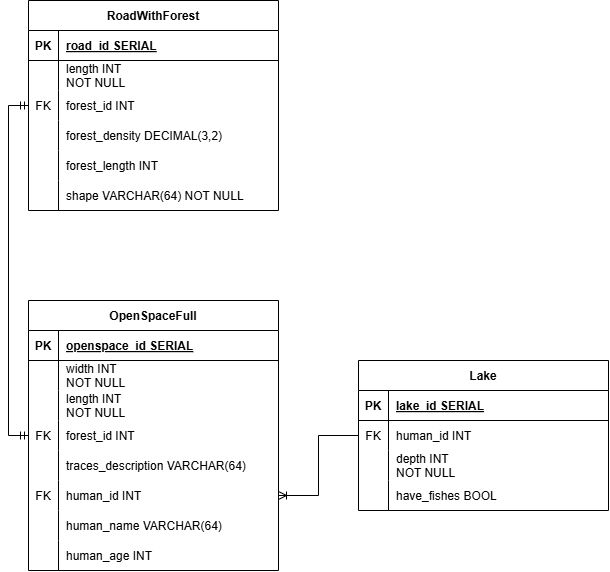

The diagram above was exported from draw.io. Its source (the exported page's mxGraphModel, read from the mxfile embedded in the PNG):
<mxGraphModel dx="2008" dy="731" grid="1" gridSize="10" guides="1" tooltips="1" connect="1" arrows="1" fold="1" page="1" pageScale="1" pageWidth="850" pageHeight="1100" math="0" shadow="0">
  <root>
    <mxCell id="0" />
    <mxCell id="1" parent="0" />
    <mxCell id="Jv8uv2GtCpeaYnDYaM5r-14" value="RoadWithForest" style="shape=table;startSize=30;container=1;collapsible=1;childLayout=tableLayout;fixedRows=1;rowLines=0;fontStyle=1;align=center;resizeLast=1;" vertex="1" parent="1">
      <mxGeometry x="-610" y="90" width="250" height="210" as="geometry">
        <mxRectangle x="440" y="100" width="80" height="30" as="alternateBounds" />
      </mxGeometry>
    </mxCell>
    <mxCell id="Jv8uv2GtCpeaYnDYaM5r-15" value="" style="shape=partialRectangle;collapsible=0;dropTarget=0;pointerEvents=0;fillColor=none;points=[[0,0.5],[1,0.5]];portConstraint=eastwest;top=0;left=0;right=0;bottom=1;" vertex="1" parent="Jv8uv2GtCpeaYnDYaM5r-14">
      <mxGeometry y="30" width="250" height="30" as="geometry" />
    </mxCell>
    <mxCell id="Jv8uv2GtCpeaYnDYaM5r-16" value="PK" style="shape=partialRectangle;overflow=hidden;connectable=0;fillColor=none;top=0;left=0;bottom=0;right=0;fontStyle=1;" vertex="1" parent="Jv8uv2GtCpeaYnDYaM5r-15">
      <mxGeometry width="30" height="30" as="geometry">
        <mxRectangle width="30" height="30" as="alternateBounds" />
      </mxGeometry>
    </mxCell>
    <mxCell id="Jv8uv2GtCpeaYnDYaM5r-17" value="road_id SERIAL" style="shape=partialRectangle;overflow=hidden;connectable=0;fillColor=none;top=0;left=0;bottom=0;right=0;align=left;spacingLeft=6;fontStyle=5;" vertex="1" parent="Jv8uv2GtCpeaYnDYaM5r-15">
      <mxGeometry x="30" width="220" height="30" as="geometry">
        <mxRectangle width="220" height="30" as="alternateBounds" />
      </mxGeometry>
    </mxCell>
    <mxCell id="Jv8uv2GtCpeaYnDYaM5r-18" value="" style="shape=partialRectangle;collapsible=0;dropTarget=0;pointerEvents=0;fillColor=none;points=[[0,0.5],[1,0.5]];portConstraint=eastwest;top=0;left=0;right=0;bottom=0;" vertex="1" parent="Jv8uv2GtCpeaYnDYaM5r-14">
      <mxGeometry y="60" width="250" height="30" as="geometry" />
    </mxCell>
    <mxCell id="Jv8uv2GtCpeaYnDYaM5r-19" value="" style="shape=partialRectangle;overflow=hidden;connectable=0;fillColor=none;top=0;left=0;bottom=0;right=0;" vertex="1" parent="Jv8uv2GtCpeaYnDYaM5r-18">
      <mxGeometry width="30" height="30" as="geometry">
        <mxRectangle width="30" height="30" as="alternateBounds" />
      </mxGeometry>
    </mxCell>
    <mxCell id="Jv8uv2GtCpeaYnDYaM5r-20" value="length INT&#10;NOT NULL" style="shape=partialRectangle;overflow=hidden;connectable=0;fillColor=none;top=0;left=0;bottom=0;right=0;align=left;spacingLeft=6;" vertex="1" parent="Jv8uv2GtCpeaYnDYaM5r-18">
      <mxGeometry x="30" width="220" height="30" as="geometry">
        <mxRectangle width="220" height="30" as="alternateBounds" />
      </mxGeometry>
    </mxCell>
    <mxCell id="Jv8uv2GtCpeaYnDYaM5r-21" value="" style="shape=partialRectangle;collapsible=0;dropTarget=0;pointerEvents=0;fillColor=none;points=[[0,0.5],[1,0.5]];portConstraint=eastwest;top=0;left=0;right=0;bottom=0;" vertex="1" parent="Jv8uv2GtCpeaYnDYaM5r-14">
      <mxGeometry y="90" width="250" height="30" as="geometry" />
    </mxCell>
    <mxCell id="Jv8uv2GtCpeaYnDYaM5r-22" value="FK" style="shape=partialRectangle;overflow=hidden;connectable=0;fillColor=none;top=0;left=0;bottom=0;right=0;" vertex="1" parent="Jv8uv2GtCpeaYnDYaM5r-21">
      <mxGeometry width="30" height="30" as="geometry">
        <mxRectangle width="30" height="30" as="alternateBounds" />
      </mxGeometry>
    </mxCell>
    <mxCell id="Jv8uv2GtCpeaYnDYaM5r-23" value="forest_id INT" style="shape=partialRectangle;overflow=hidden;connectable=0;fillColor=none;top=0;left=0;bottom=0;right=0;align=left;spacingLeft=6;" vertex="1" parent="Jv8uv2GtCpeaYnDYaM5r-21">
      <mxGeometry x="30" width="220" height="30" as="geometry">
        <mxRectangle width="220" height="30" as="alternateBounds" />
      </mxGeometry>
    </mxCell>
    <mxCell id="Jv8uv2GtCpeaYnDYaM5r-108" style="shape=partialRectangle;collapsible=0;dropTarget=0;pointerEvents=0;fillColor=none;points=[[0,0.5],[1,0.5]];portConstraint=eastwest;top=0;left=0;right=0;bottom=0;" vertex="1" parent="Jv8uv2GtCpeaYnDYaM5r-14">
      <mxGeometry y="120" width="250" height="30" as="geometry" />
    </mxCell>
    <mxCell id="Jv8uv2GtCpeaYnDYaM5r-109" style="shape=partialRectangle;overflow=hidden;connectable=0;fillColor=none;top=0;left=0;bottom=0;right=0;" vertex="1" parent="Jv8uv2GtCpeaYnDYaM5r-108">
      <mxGeometry width="30" height="30" as="geometry">
        <mxRectangle width="30" height="30" as="alternateBounds" />
      </mxGeometry>
    </mxCell>
    <mxCell id="Jv8uv2GtCpeaYnDYaM5r-110" value="forest_density DECIMAL(3,2)" style="shape=partialRectangle;overflow=hidden;connectable=0;fillColor=none;top=0;left=0;bottom=0;right=0;align=left;spacingLeft=6;" vertex="1" parent="Jv8uv2GtCpeaYnDYaM5r-108">
      <mxGeometry x="30" width="220" height="30" as="geometry">
        <mxRectangle width="220" height="30" as="alternateBounds" />
      </mxGeometry>
    </mxCell>
    <mxCell id="Jv8uv2GtCpeaYnDYaM5r-105" style="shape=partialRectangle;collapsible=0;dropTarget=0;pointerEvents=0;fillColor=none;points=[[0,0.5],[1,0.5]];portConstraint=eastwest;top=0;left=0;right=0;bottom=0;" vertex="1" parent="Jv8uv2GtCpeaYnDYaM5r-14">
      <mxGeometry y="150" width="250" height="30" as="geometry" />
    </mxCell>
    <mxCell id="Jv8uv2GtCpeaYnDYaM5r-106" style="shape=partialRectangle;overflow=hidden;connectable=0;fillColor=none;top=0;left=0;bottom=0;right=0;" vertex="1" parent="Jv8uv2GtCpeaYnDYaM5r-105">
      <mxGeometry width="30" height="30" as="geometry">
        <mxRectangle width="30" height="30" as="alternateBounds" />
      </mxGeometry>
    </mxCell>
    <mxCell id="Jv8uv2GtCpeaYnDYaM5r-107" value="forest_length INT" style="shape=partialRectangle;overflow=hidden;connectable=0;fillColor=none;top=0;left=0;bottom=0;right=0;align=left;spacingLeft=6;" vertex="1" parent="Jv8uv2GtCpeaYnDYaM5r-105">
      <mxGeometry x="30" width="220" height="30" as="geometry">
        <mxRectangle width="220" height="30" as="alternateBounds" />
      </mxGeometry>
    </mxCell>
    <mxCell id="Jv8uv2GtCpeaYnDYaM5r-102" style="shape=partialRectangle;collapsible=0;dropTarget=0;pointerEvents=0;fillColor=none;points=[[0,0.5],[1,0.5]];portConstraint=eastwest;top=0;left=0;right=0;bottom=0;" vertex="1" parent="Jv8uv2GtCpeaYnDYaM5r-14">
      <mxGeometry y="180" width="250" height="30" as="geometry" />
    </mxCell>
    <mxCell id="Jv8uv2GtCpeaYnDYaM5r-103" style="shape=partialRectangle;overflow=hidden;connectable=0;fillColor=none;top=0;left=0;bottom=0;right=0;" vertex="1" parent="Jv8uv2GtCpeaYnDYaM5r-102">
      <mxGeometry width="30" height="30" as="geometry">
        <mxRectangle width="30" height="30" as="alternateBounds" />
      </mxGeometry>
    </mxCell>
    <mxCell id="Jv8uv2GtCpeaYnDYaM5r-104" value="shape VARCHAR(64) NOT NULL" style="shape=partialRectangle;overflow=hidden;connectable=0;fillColor=none;top=0;left=0;bottom=0;right=0;align=left;spacingLeft=6;" vertex="1" parent="Jv8uv2GtCpeaYnDYaM5r-102">
      <mxGeometry x="30" width="220" height="30" as="geometry">
        <mxRectangle width="220" height="30" as="alternateBounds" />
      </mxGeometry>
    </mxCell>
    <mxCell id="Jv8uv2GtCpeaYnDYaM5r-24" value="Lake" style="shape=table;startSize=30;container=1;collapsible=1;childLayout=tableLayout;fixedRows=1;rowLines=0;fontStyle=1;align=center;resizeLast=1;" vertex="1" parent="1">
      <mxGeometry x="-280" y="450" width="250" height="150" as="geometry">
        <mxRectangle x="440" y="100" width="80" height="30" as="alternateBounds" />
      </mxGeometry>
    </mxCell>
    <mxCell id="Jv8uv2GtCpeaYnDYaM5r-25" value="" style="shape=partialRectangle;collapsible=0;dropTarget=0;pointerEvents=0;fillColor=none;points=[[0,0.5],[1,0.5]];portConstraint=eastwest;top=0;left=0;right=0;bottom=1;" vertex="1" parent="Jv8uv2GtCpeaYnDYaM5r-24">
      <mxGeometry y="30" width="250" height="30" as="geometry" />
    </mxCell>
    <mxCell id="Jv8uv2GtCpeaYnDYaM5r-26" value="PK" style="shape=partialRectangle;overflow=hidden;connectable=0;fillColor=none;top=0;left=0;bottom=0;right=0;fontStyle=1;" vertex="1" parent="Jv8uv2GtCpeaYnDYaM5r-25">
      <mxGeometry width="30" height="30" as="geometry">
        <mxRectangle width="30" height="30" as="alternateBounds" />
      </mxGeometry>
    </mxCell>
    <mxCell id="Jv8uv2GtCpeaYnDYaM5r-27" value="lake_id SERIAL" style="shape=partialRectangle;overflow=hidden;connectable=0;fillColor=none;top=0;left=0;bottom=0;right=0;align=left;spacingLeft=6;fontStyle=5;" vertex="1" parent="Jv8uv2GtCpeaYnDYaM5r-25">
      <mxGeometry x="30" width="220" height="30" as="geometry">
        <mxRectangle width="220" height="30" as="alternateBounds" />
      </mxGeometry>
    </mxCell>
    <mxCell id="Jv8uv2GtCpeaYnDYaM5r-28" value="" style="shape=partialRectangle;collapsible=0;dropTarget=0;pointerEvents=0;fillColor=none;points=[[0,0.5],[1,0.5]];portConstraint=eastwest;top=0;left=0;right=0;bottom=0;" vertex="1" parent="Jv8uv2GtCpeaYnDYaM5r-24">
      <mxGeometry y="60" width="250" height="30" as="geometry" />
    </mxCell>
    <mxCell id="Jv8uv2GtCpeaYnDYaM5r-29" value="FK" style="shape=partialRectangle;overflow=hidden;connectable=0;fillColor=none;top=0;left=0;bottom=0;right=0;" vertex="1" parent="Jv8uv2GtCpeaYnDYaM5r-28">
      <mxGeometry width="30" height="30" as="geometry">
        <mxRectangle width="30" height="30" as="alternateBounds" />
      </mxGeometry>
    </mxCell>
    <mxCell id="Jv8uv2GtCpeaYnDYaM5r-30" value="human_id INT" style="shape=partialRectangle;overflow=hidden;connectable=0;fillColor=none;top=0;left=0;bottom=0;right=0;align=left;spacingLeft=6;" vertex="1" parent="Jv8uv2GtCpeaYnDYaM5r-28">
      <mxGeometry x="30" width="220" height="30" as="geometry">
        <mxRectangle width="220" height="30" as="alternateBounds" />
      </mxGeometry>
    </mxCell>
    <mxCell id="Jv8uv2GtCpeaYnDYaM5r-31" style="shape=partialRectangle;collapsible=0;dropTarget=0;pointerEvents=0;fillColor=none;points=[[0,0.5],[1,0.5]];portConstraint=eastwest;top=0;left=0;right=0;bottom=0;" vertex="1" parent="Jv8uv2GtCpeaYnDYaM5r-24">
      <mxGeometry y="90" width="250" height="30" as="geometry" />
    </mxCell>
    <mxCell id="Jv8uv2GtCpeaYnDYaM5r-32" style="shape=partialRectangle;overflow=hidden;connectable=0;fillColor=none;top=0;left=0;bottom=0;right=0;" vertex="1" parent="Jv8uv2GtCpeaYnDYaM5r-31">
      <mxGeometry width="30" height="30" as="geometry">
        <mxRectangle width="30" height="30" as="alternateBounds" />
      </mxGeometry>
    </mxCell>
    <mxCell id="Jv8uv2GtCpeaYnDYaM5r-33" value="depth INT&#10;NOT NULL" style="shape=partialRectangle;overflow=hidden;connectable=0;fillColor=none;top=0;left=0;bottom=0;right=0;align=left;spacingLeft=6;" vertex="1" parent="Jv8uv2GtCpeaYnDYaM5r-31">
      <mxGeometry x="30" width="220" height="30" as="geometry">
        <mxRectangle width="220" height="30" as="alternateBounds" />
      </mxGeometry>
    </mxCell>
    <mxCell id="Jv8uv2GtCpeaYnDYaM5r-34" style="shape=partialRectangle;collapsible=0;dropTarget=0;pointerEvents=0;fillColor=none;points=[[0,0.5],[1,0.5]];portConstraint=eastwest;top=0;left=0;right=0;bottom=0;" vertex="1" parent="Jv8uv2GtCpeaYnDYaM5r-24">
      <mxGeometry y="120" width="250" height="30" as="geometry" />
    </mxCell>
    <mxCell id="Jv8uv2GtCpeaYnDYaM5r-35" style="shape=partialRectangle;overflow=hidden;connectable=0;fillColor=none;top=0;left=0;bottom=0;right=0;" vertex="1" parent="Jv8uv2GtCpeaYnDYaM5r-34">
      <mxGeometry width="30" height="30" as="geometry">
        <mxRectangle width="30" height="30" as="alternateBounds" />
      </mxGeometry>
    </mxCell>
    <mxCell id="Jv8uv2GtCpeaYnDYaM5r-36" value="have_fishes BOOL" style="shape=partialRectangle;overflow=hidden;connectable=0;fillColor=none;top=0;left=0;bottom=0;right=0;align=left;spacingLeft=6;" vertex="1" parent="Jv8uv2GtCpeaYnDYaM5r-34">
      <mxGeometry x="30" width="220" height="30" as="geometry">
        <mxRectangle width="220" height="30" as="alternateBounds" />
      </mxGeometry>
    </mxCell>
    <mxCell id="Jv8uv2GtCpeaYnDYaM5r-50" value="OpenSpaceFull" style="shape=table;startSize=30;container=1;collapsible=1;childLayout=tableLayout;fixedRows=1;rowLines=0;fontStyle=1;align=center;resizeLast=1;" vertex="1" parent="1">
      <mxGeometry x="-610" y="390" width="250" height="270" as="geometry">
        <mxRectangle x="440" y="100" width="80" height="30" as="alternateBounds" />
      </mxGeometry>
    </mxCell>
    <mxCell id="Jv8uv2GtCpeaYnDYaM5r-51" value="" style="shape=partialRectangle;collapsible=0;dropTarget=0;pointerEvents=0;fillColor=none;points=[[0,0.5],[1,0.5]];portConstraint=eastwest;top=0;left=0;right=0;bottom=1;" vertex="1" parent="Jv8uv2GtCpeaYnDYaM5r-50">
      <mxGeometry y="30" width="250" height="30" as="geometry" />
    </mxCell>
    <mxCell id="Jv8uv2GtCpeaYnDYaM5r-52" value="PK" style="shape=partialRectangle;overflow=hidden;connectable=0;fillColor=none;top=0;left=0;bottom=0;right=0;fontStyle=1;" vertex="1" parent="Jv8uv2GtCpeaYnDYaM5r-51">
      <mxGeometry width="30" height="30" as="geometry">
        <mxRectangle width="30" height="30" as="alternateBounds" />
      </mxGeometry>
    </mxCell>
    <mxCell id="Jv8uv2GtCpeaYnDYaM5r-53" value="openspace_id SERIAL" style="shape=partialRectangle;overflow=hidden;connectable=0;fillColor=none;top=0;left=0;bottom=0;right=0;align=left;spacingLeft=6;fontStyle=5;" vertex="1" parent="Jv8uv2GtCpeaYnDYaM5r-51">
      <mxGeometry x="30" width="220" height="30" as="geometry">
        <mxRectangle width="220" height="30" as="alternateBounds" />
      </mxGeometry>
    </mxCell>
    <mxCell id="Jv8uv2GtCpeaYnDYaM5r-54" value="" style="shape=partialRectangle;collapsible=0;dropTarget=0;pointerEvents=0;fillColor=none;points=[[0,0.5],[1,0.5]];portConstraint=eastwest;top=0;left=0;right=0;bottom=0;" vertex="1" parent="Jv8uv2GtCpeaYnDYaM5r-50">
      <mxGeometry y="60" width="250" height="30" as="geometry" />
    </mxCell>
    <mxCell id="Jv8uv2GtCpeaYnDYaM5r-55" value="" style="shape=partialRectangle;overflow=hidden;connectable=0;fillColor=none;top=0;left=0;bottom=0;right=0;" vertex="1" parent="Jv8uv2GtCpeaYnDYaM5r-54">
      <mxGeometry width="30" height="30" as="geometry">
        <mxRectangle width="30" height="30" as="alternateBounds" />
      </mxGeometry>
    </mxCell>
    <mxCell id="Jv8uv2GtCpeaYnDYaM5r-56" value="width INT&#10;NOT NULL" style="shape=partialRectangle;overflow=hidden;connectable=0;fillColor=none;top=0;left=0;bottom=0;right=0;align=left;spacingLeft=6;" vertex="1" parent="Jv8uv2GtCpeaYnDYaM5r-54">
      <mxGeometry x="30" width="220" height="30" as="geometry">
        <mxRectangle width="220" height="30" as="alternateBounds" />
      </mxGeometry>
    </mxCell>
    <mxCell id="Jv8uv2GtCpeaYnDYaM5r-57" value="" style="shape=partialRectangle;collapsible=0;dropTarget=0;pointerEvents=0;fillColor=none;points=[[0,0.5],[1,0.5]];portConstraint=eastwest;top=0;left=0;right=0;bottom=0;" vertex="1" parent="Jv8uv2GtCpeaYnDYaM5r-50">
      <mxGeometry y="90" width="250" height="30" as="geometry" />
    </mxCell>
    <mxCell id="Jv8uv2GtCpeaYnDYaM5r-58" value="" style="shape=partialRectangle;overflow=hidden;connectable=0;fillColor=none;top=0;left=0;bottom=0;right=0;" vertex="1" parent="Jv8uv2GtCpeaYnDYaM5r-57">
      <mxGeometry width="30" height="30" as="geometry">
        <mxRectangle width="30" height="30" as="alternateBounds" />
      </mxGeometry>
    </mxCell>
    <mxCell id="Jv8uv2GtCpeaYnDYaM5r-59" value="length INT&#10;NOT NULL" style="shape=partialRectangle;overflow=hidden;connectable=0;fillColor=none;top=0;left=0;bottom=0;right=0;align=left;spacingLeft=6;" vertex="1" parent="Jv8uv2GtCpeaYnDYaM5r-57">
      <mxGeometry x="30" width="220" height="30" as="geometry">
        <mxRectangle width="220" height="30" as="alternateBounds" />
      </mxGeometry>
    </mxCell>
    <mxCell id="Jv8uv2GtCpeaYnDYaM5r-60" style="shape=partialRectangle;collapsible=0;dropTarget=0;pointerEvents=0;fillColor=none;points=[[0,0.5],[1,0.5]];portConstraint=eastwest;top=0;left=0;right=0;bottom=0;" vertex="1" parent="Jv8uv2GtCpeaYnDYaM5r-50">
      <mxGeometry y="120" width="250" height="30" as="geometry" />
    </mxCell>
    <mxCell id="Jv8uv2GtCpeaYnDYaM5r-61" value="FK" style="shape=partialRectangle;overflow=hidden;connectable=0;fillColor=none;top=0;left=0;bottom=0;right=0;" vertex="1" parent="Jv8uv2GtCpeaYnDYaM5r-60">
      <mxGeometry width="30" height="30" as="geometry">
        <mxRectangle width="30" height="30" as="alternateBounds" />
      </mxGeometry>
    </mxCell>
    <mxCell id="Jv8uv2GtCpeaYnDYaM5r-62" value="forest_id INT" style="shape=partialRectangle;overflow=hidden;connectable=0;fillColor=none;top=0;left=0;bottom=0;right=0;align=left;spacingLeft=6;" vertex="1" parent="Jv8uv2GtCpeaYnDYaM5r-60">
      <mxGeometry x="30" width="220" height="30" as="geometry">
        <mxRectangle width="220" height="30" as="alternateBounds" />
      </mxGeometry>
    </mxCell>
    <mxCell id="Jv8uv2GtCpeaYnDYaM5r-63" style="shape=partialRectangle;collapsible=0;dropTarget=0;pointerEvents=0;fillColor=none;points=[[0,0.5],[1,0.5]];portConstraint=eastwest;top=0;left=0;right=0;bottom=0;" vertex="1" parent="Jv8uv2GtCpeaYnDYaM5r-50">
      <mxGeometry y="150" width="250" height="30" as="geometry" />
    </mxCell>
    <mxCell id="Jv8uv2GtCpeaYnDYaM5r-64" value="" style="shape=partialRectangle;overflow=hidden;connectable=0;fillColor=none;top=0;left=0;bottom=0;right=0;" vertex="1" parent="Jv8uv2GtCpeaYnDYaM5r-63">
      <mxGeometry width="30" height="30" as="geometry">
        <mxRectangle width="30" height="30" as="alternateBounds" />
      </mxGeometry>
    </mxCell>
    <mxCell id="Jv8uv2GtCpeaYnDYaM5r-65" value="traces_description VARCHAR(64)" style="shape=partialRectangle;overflow=hidden;connectable=0;fillColor=none;top=0;left=0;bottom=0;right=0;align=left;spacingLeft=6;" vertex="1" parent="Jv8uv2GtCpeaYnDYaM5r-63">
      <mxGeometry x="30" width="220" height="30" as="geometry">
        <mxRectangle width="220" height="30" as="alternateBounds" />
      </mxGeometry>
    </mxCell>
    <mxCell id="Jv8uv2GtCpeaYnDYaM5r-96" style="shape=partialRectangle;collapsible=0;dropTarget=0;pointerEvents=0;fillColor=none;points=[[0,0.5],[1,0.5]];portConstraint=eastwest;top=0;left=0;right=0;bottom=0;" vertex="1" parent="Jv8uv2GtCpeaYnDYaM5r-50">
      <mxGeometry y="180" width="250" height="30" as="geometry" />
    </mxCell>
    <mxCell id="Jv8uv2GtCpeaYnDYaM5r-97" value="FK" style="shape=partialRectangle;overflow=hidden;connectable=0;fillColor=none;top=0;left=0;bottom=0;right=0;" vertex="1" parent="Jv8uv2GtCpeaYnDYaM5r-96">
      <mxGeometry width="30" height="30" as="geometry">
        <mxRectangle width="30" height="30" as="alternateBounds" />
      </mxGeometry>
    </mxCell>
    <mxCell id="Jv8uv2GtCpeaYnDYaM5r-98" value="human_id INT" style="shape=partialRectangle;overflow=hidden;connectable=0;fillColor=none;top=0;left=0;bottom=0;right=0;align=left;spacingLeft=6;" vertex="1" parent="Jv8uv2GtCpeaYnDYaM5r-96">
      <mxGeometry x="30" width="220" height="30" as="geometry">
        <mxRectangle width="220" height="30" as="alternateBounds" />
      </mxGeometry>
    </mxCell>
    <mxCell id="Jv8uv2GtCpeaYnDYaM5r-93" style="shape=partialRectangle;collapsible=0;dropTarget=0;pointerEvents=0;fillColor=none;points=[[0,0.5],[1,0.5]];portConstraint=eastwest;top=0;left=0;right=0;bottom=0;" vertex="1" parent="Jv8uv2GtCpeaYnDYaM5r-50">
      <mxGeometry y="210" width="250" height="30" as="geometry" />
    </mxCell>
    <mxCell id="Jv8uv2GtCpeaYnDYaM5r-94" style="shape=partialRectangle;overflow=hidden;connectable=0;fillColor=none;top=0;left=0;bottom=0;right=0;" vertex="1" parent="Jv8uv2GtCpeaYnDYaM5r-93">
      <mxGeometry width="30" height="30" as="geometry">
        <mxRectangle width="30" height="30" as="alternateBounds" />
      </mxGeometry>
    </mxCell>
    <mxCell id="Jv8uv2GtCpeaYnDYaM5r-95" value="human_name VARCHAR(64)" style="shape=partialRectangle;overflow=hidden;connectable=0;fillColor=none;top=0;left=0;bottom=0;right=0;align=left;spacingLeft=6;" vertex="1" parent="Jv8uv2GtCpeaYnDYaM5r-93">
      <mxGeometry x="30" width="220" height="30" as="geometry">
        <mxRectangle width="220" height="30" as="alternateBounds" />
      </mxGeometry>
    </mxCell>
    <mxCell id="Jv8uv2GtCpeaYnDYaM5r-90" style="shape=partialRectangle;collapsible=0;dropTarget=0;pointerEvents=0;fillColor=none;points=[[0,0.5],[1,0.5]];portConstraint=eastwest;top=0;left=0;right=0;bottom=0;" vertex="1" parent="Jv8uv2GtCpeaYnDYaM5r-50">
      <mxGeometry y="240" width="250" height="30" as="geometry" />
    </mxCell>
    <mxCell id="Jv8uv2GtCpeaYnDYaM5r-91" style="shape=partialRectangle;overflow=hidden;connectable=0;fillColor=none;top=0;left=0;bottom=0;right=0;" vertex="1" parent="Jv8uv2GtCpeaYnDYaM5r-90">
      <mxGeometry width="30" height="30" as="geometry">
        <mxRectangle width="30" height="30" as="alternateBounds" />
      </mxGeometry>
    </mxCell>
    <mxCell id="Jv8uv2GtCpeaYnDYaM5r-92" value="human_age INT" style="shape=partialRectangle;overflow=hidden;connectable=0;fillColor=none;top=0;left=0;bottom=0;right=0;align=left;spacingLeft=6;" vertex="1" parent="Jv8uv2GtCpeaYnDYaM5r-90">
      <mxGeometry x="30" width="220" height="30" as="geometry">
        <mxRectangle width="220" height="30" as="alternateBounds" />
      </mxGeometry>
    </mxCell>
    <mxCell id="Jv8uv2GtCpeaYnDYaM5r-112" style="edgeStyle=orthogonalEdgeStyle;rounded=0;orthogonalLoop=1;jettySize=auto;html=1;entryX=0;entryY=0.5;entryDx=0;entryDy=0;endArrow=none;startFill=0;startArrow=ERoneToMany;" edge="1" parent="1" source="Jv8uv2GtCpeaYnDYaM5r-96" target="Jv8uv2GtCpeaYnDYaM5r-28">
      <mxGeometry relative="1" as="geometry" />
    </mxCell>
    <mxCell id="Jv8uv2GtCpeaYnDYaM5r-113" style="edgeStyle=orthogonalEdgeStyle;rounded=0;orthogonalLoop=1;jettySize=auto;html=1;entryX=0;entryY=0.5;entryDx=0;entryDy=0;startArrow=ERmandOne;startFill=0;endArrow=ERmandOne;endFill=0;" edge="1" parent="1" source="Jv8uv2GtCpeaYnDYaM5r-60" target="Jv8uv2GtCpeaYnDYaM5r-21">
      <mxGeometry relative="1" as="geometry" />
    </mxCell>
  </root>
</mxGraphModel>